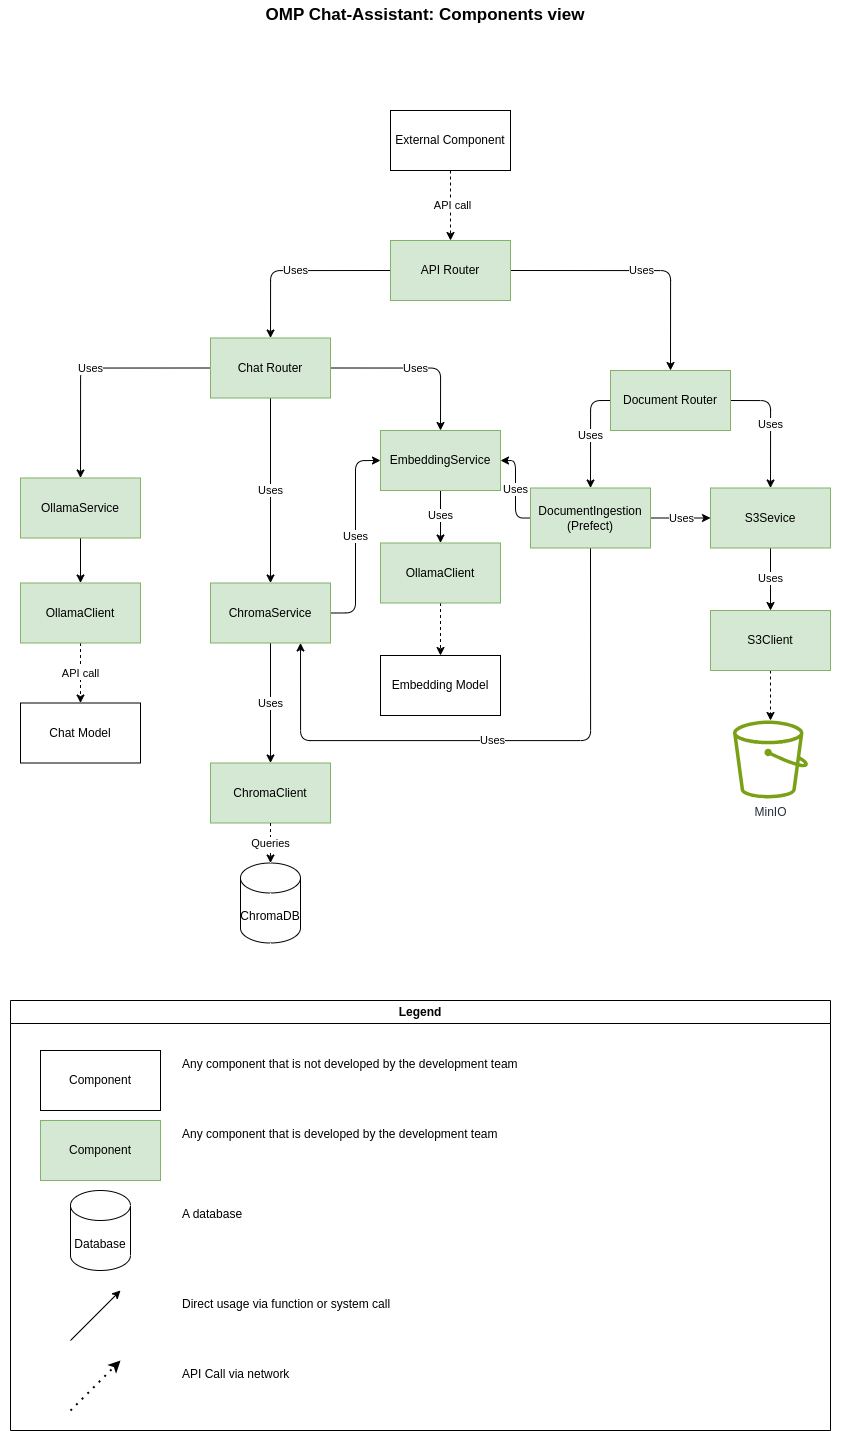

The diagram above was exported from draw.io. Its source (the exported page's mxGraphModel, read from the mxfile embedded in the PNG):
<mxGraphModel dx="989" dy="869" grid="1" gridSize="10" guides="1" tooltips="1" connect="1" arrows="1" fold="1" page="1" pageScale="1" pageWidth="850" pageHeight="1100" background="#ffffff" math="0" shadow="0">
  <root>
    <mxCell id="0" />
    <mxCell id="1" parent="0" />
    <mxCell id="KNZ8NhDfGAsJustiehOf-21" value="OMP Chat-Assistant: Components view" style="text;html=1;align=center;verticalAlign=middle;whiteSpace=wrap;rounded=0;fontSize=17;fontStyle=1" parent="1" vertex="1">
      <mxGeometry width="850" height="30" as="geometry" />
    </mxCell>
    <mxCell id="KNZ8NhDfGAsJustiehOf-22" value="Legend" style="swimlane;whiteSpace=wrap;html=1;" parent="1" vertex="1">
      <mxGeometry x="10" y="1000" width="820" height="430" as="geometry" />
    </mxCell>
    <mxCell id="KNZ8NhDfGAsJustiehOf-23" value="Component" style="rounded=0;whiteSpace=wrap;html=1;" parent="KNZ8NhDfGAsJustiehOf-22" vertex="1">
      <mxGeometry x="30" y="50" width="120" height="60" as="geometry" />
    </mxCell>
    <mxCell id="KNZ8NhDfGAsJustiehOf-24" value="Any component that is not developed by the development team" style="text;html=1;align=left;verticalAlign=top;whiteSpace=wrap;rounded=0;" parent="KNZ8NhDfGAsJustiehOf-22" vertex="1">
      <mxGeometry x="170" y="50" width="620" height="60" as="geometry" />
    </mxCell>
    <mxCell id="KNZ8NhDfGAsJustiehOf-25" value="Component" style="rounded=0;whiteSpace=wrap;html=1;fillColor=#d5e8d4;strokeColor=#82b366;" parent="KNZ8NhDfGAsJustiehOf-22" vertex="1">
      <mxGeometry x="30" y="120" width="120" height="60" as="geometry" />
    </mxCell>
    <mxCell id="KNZ8NhDfGAsJustiehOf-26" value="Any component that is developed by the development team" style="text;html=1;align=left;verticalAlign=top;whiteSpace=wrap;rounded=0;" parent="KNZ8NhDfGAsJustiehOf-22" vertex="1">
      <mxGeometry x="170" y="120" width="620" height="60" as="geometry" />
    </mxCell>
    <mxCell id="KNZ8NhDfGAsJustiehOf-28" value="A database" style="text;html=1;align=left;verticalAlign=top;whiteSpace=wrap;rounded=0;" parent="KNZ8NhDfGAsJustiehOf-22" vertex="1">
      <mxGeometry x="170" y="200" width="620" height="60" as="geometry" />
    </mxCell>
    <mxCell id="KNZ8NhDfGAsJustiehOf-29" value="Database" style="shape=cylinder3;whiteSpace=wrap;html=1;boundedLbl=1;backgroundOutline=1;size=15;" parent="KNZ8NhDfGAsJustiehOf-22" vertex="1">
      <mxGeometry x="60" y="190" width="60" height="80" as="geometry" />
    </mxCell>
    <mxCell id="KNZ8NhDfGAsJustiehOf-31" value="Direct usage via function or system call" style="text;html=1;align=left;verticalAlign=top;whiteSpace=wrap;rounded=0;" parent="KNZ8NhDfGAsJustiehOf-22" vertex="1">
      <mxGeometry x="170" y="290" width="620" height="60" as="geometry" />
    </mxCell>
    <mxCell id="KNZ8NhDfGAsJustiehOf-32" value="" style="endArrow=classic;html=1;rounded=0;" parent="KNZ8NhDfGAsJustiehOf-22" edge="1">
      <mxGeometry width="50" height="50" relative="1" as="geometry">
        <mxPoint x="60" y="340" as="sourcePoint" />
        <mxPoint x="110" y="290" as="targetPoint" />
      </mxGeometry>
    </mxCell>
    <mxCell id="KNZ8NhDfGAsJustiehOf-33" value="" style="endArrow=classic;dashed=1;html=1;dashPattern=1 3;strokeWidth=2;rounded=0;endFill=1;startFill=0;" parent="KNZ8NhDfGAsJustiehOf-22" edge="1">
      <mxGeometry width="50" height="50" relative="1" as="geometry">
        <mxPoint x="60" y="410" as="sourcePoint" />
        <mxPoint x="110" y="360" as="targetPoint" />
      </mxGeometry>
    </mxCell>
    <mxCell id="KNZ8NhDfGAsJustiehOf-34" value="API Call via network" style="text;html=1;align=left;verticalAlign=top;whiteSpace=wrap;rounded=0;" parent="KNZ8NhDfGAsJustiehOf-22" vertex="1">
      <mxGeometry x="170" y="360" width="620" height="60" as="geometry" />
    </mxCell>
    <mxCell id="4" style="edgeStyle=orthogonalEdgeStyle;rounded=0;orthogonalLoop=1;jettySize=auto;html=1;entryX=0.5;entryY=0;entryDx=0;entryDy=0;dashed=1;" edge="1" parent="1" source="6" target="11">
      <mxGeometry relative="1" as="geometry" />
    </mxCell>
    <mxCell id="5" value="API call" style="edgeLabel;html=1;align=center;verticalAlign=middle;resizable=0;points=[];" vertex="1" connectable="0" parent="4">
      <mxGeometry x="-0.018" y="1" relative="1" as="geometry">
        <mxPoint as="offset" />
      </mxGeometry>
    </mxCell>
    <mxCell id="6" value="External Component" style="rounded=0;whiteSpace=wrap;html=1;" vertex="1" parent="1">
      <mxGeometry x="390" y="110" width="120" height="60" as="geometry" />
    </mxCell>
    <mxCell id="49" value="Uses" style="edgeStyle=orthogonalEdgeStyle;html=1;exitX=1;exitY=0.5;exitDx=0;exitDy=0;entryX=0.5;entryY=0;entryDx=0;entryDy=0;" edge="1" parent="1" source="11" target="35">
      <mxGeometry relative="1" as="geometry" />
    </mxCell>
    <mxCell id="50" value="Uses" style="edgeStyle=orthogonalEdgeStyle;html=1;exitX=0;exitY=0.5;exitDx=0;exitDy=0;entryX=0.5;entryY=0;entryDx=0;entryDy=0;" edge="1" parent="1" source="11" target="34">
      <mxGeometry relative="1" as="geometry" />
    </mxCell>
    <mxCell id="11" value="API Router" style="rounded=0;whiteSpace=wrap;html=1;fillColor=#d5e8d4;strokeColor=#82b366;" vertex="1" parent="1">
      <mxGeometry x="390" y="240" width="120" height="60" as="geometry" />
    </mxCell>
    <mxCell id="46" value="Uses" style="edgeStyle=orthogonalEdgeStyle;html=1;exitX=0.5;exitY=1;exitDx=0;exitDy=0;entryX=0.5;entryY=0;entryDx=0;entryDy=0;" edge="1" parent="1" source="34" target="85">
      <mxGeometry relative="1" as="geometry">
        <mxPoint x="200" y="475" as="targetPoint" />
      </mxGeometry>
    </mxCell>
    <mxCell id="48" value="Uses" style="edgeStyle=orthogonalEdgeStyle;html=1;exitX=1;exitY=0.5;exitDx=0;exitDy=0;entryX=0.5;entryY=0;entryDx=0;entryDy=0;" edge="1" parent="1" source="34" target="80">
      <mxGeometry relative="1" as="geometry">
        <mxPoint x="400" y="475" as="targetPoint" />
      </mxGeometry>
    </mxCell>
    <mxCell id="58" value="Uses" style="edgeStyle=orthogonalEdgeStyle;html=1;exitX=0;exitY=0.5;exitDx=0;exitDy=0;entryX=0.5;entryY=0;entryDx=0;entryDy=0;" edge="1" parent="1" source="34" target="75">
      <mxGeometry relative="1" as="geometry">
        <mxPoint x="20.05882352941171" y="475" as="targetPoint" />
      </mxGeometry>
    </mxCell>
    <mxCell id="34" value="Chat Router" style="rounded=0;whiteSpace=wrap;html=1;fillColor=#d5e8d4;strokeColor=#82b366;" vertex="1" parent="1">
      <mxGeometry x="210" y="337.5" width="120" height="60" as="geometry" />
    </mxCell>
    <mxCell id="68" value="Uses" style="edgeStyle=orthogonalEdgeStyle;html=1;exitX=1;exitY=0.5;exitDx=0;exitDy=0;entryX=0.5;entryY=0;entryDx=0;entryDy=0;" edge="1" parent="1" source="35" target="66">
      <mxGeometry relative="1" as="geometry" />
    </mxCell>
    <mxCell id="90" value="Uses" style="edgeStyle=orthogonalEdgeStyle;html=1;exitX=0;exitY=0.5;exitDx=0;exitDy=0;entryX=0.5;entryY=0;entryDx=0;entryDy=0;" edge="1" parent="1" source="35" target="73">
      <mxGeometry relative="1" as="geometry" />
    </mxCell>
    <mxCell id="35" value="Document Router" style="rounded=0;whiteSpace=wrap;html=1;fillColor=#d5e8d4;strokeColor=#82b366;" vertex="1" parent="1">
      <mxGeometry x="610" y="370" width="120" height="60" as="geometry" />
    </mxCell>
    <mxCell id="70" value="Uses" style="edgeStyle=orthogonalEdgeStyle;html=1;exitX=0.5;exitY=1;exitDx=0;exitDy=0;entryX=0.5;entryY=0;entryDx=0;entryDy=0;" edge="1" parent="1" source="66" target="69">
      <mxGeometry relative="1" as="geometry" />
    </mxCell>
    <mxCell id="66" value="S3Sevice" style="rounded=0;whiteSpace=wrap;html=1;fillColor=#d5e8d4;strokeColor=#82b366;" vertex="1" parent="1">
      <mxGeometry x="710" y="487.5" width="120" height="60" as="geometry" />
    </mxCell>
    <mxCell id="72" style="edgeStyle=orthogonalEdgeStyle;html=1;exitX=0.5;exitY=1;exitDx=0;exitDy=0;dashed=1;" edge="1" parent="1" source="69" target="71">
      <mxGeometry relative="1" as="geometry" />
    </mxCell>
    <mxCell id="69" value="S3Client" style="rounded=0;whiteSpace=wrap;html=1;fillColor=#d5e8d4;strokeColor=#82b366;" vertex="1" parent="1">
      <mxGeometry x="710" y="610" width="120" height="60" as="geometry" />
    </mxCell>
    <mxCell id="71" value="MinIO" style="sketch=0;outlineConnect=0;fontColor=#232F3E;gradientColor=none;fillColor=#7AA116;strokeColor=none;dashed=0;verticalLabelPosition=bottom;verticalAlign=top;align=center;html=1;fontSize=12;fontStyle=0;aspect=fixed;pointerEvents=1;shape=mxgraph.aws4.bucket;" vertex="1" parent="1">
      <mxGeometry x="732.5" y="720" width="75" height="78" as="geometry" />
    </mxCell>
    <mxCell id="91" value="Uses" style="edgeStyle=orthogonalEdgeStyle;html=1;exitX=0;exitY=0.5;exitDx=0;exitDy=0;entryX=1;entryY=0.5;entryDx=0;entryDy=0;" edge="1" parent="1" source="73" target="80">
      <mxGeometry relative="1" as="geometry" />
    </mxCell>
    <mxCell id="92" value="Uses" style="edgeStyle=orthogonalEdgeStyle;html=1;exitX=1;exitY=0.5;exitDx=0;exitDy=0;entryX=0;entryY=0.5;entryDx=0;entryDy=0;" edge="1" parent="1" source="73" target="66">
      <mxGeometry relative="1" as="geometry" />
    </mxCell>
    <mxCell id="93" value="Uses" style="edgeStyle=orthogonalEdgeStyle;html=1;exitX=0.5;exitY=1;exitDx=0;exitDy=0;entryX=0.75;entryY=1;entryDx=0;entryDy=0;" edge="1" parent="1" source="73" target="85">
      <mxGeometry relative="1" as="geometry">
        <mxPoint x="330" y="670" as="targetPoint" />
        <Array as="points">
          <mxPoint x="590" y="740" />
          <mxPoint x="300" y="740" />
        </Array>
      </mxGeometry>
    </mxCell>
    <mxCell id="73" value="DocumentIngestion (Prefect)" style="rounded=0;whiteSpace=wrap;html=1;fillColor=#d5e8d4;strokeColor=#82b366;" vertex="1" parent="1">
      <mxGeometry x="530" y="487.5" width="120" height="60" as="geometry" />
    </mxCell>
    <mxCell id="74" style="edgeStyle=orthogonalEdgeStyle;html=1;exitX=0.5;exitY=1;exitDx=0;exitDy=0;entryX=0.5;entryY=0;entryDx=0;entryDy=0;" edge="1" parent="1" source="75" target="77">
      <mxGeometry relative="1" as="geometry" />
    </mxCell>
    <mxCell id="75" value="OllamaService" style="rounded=0;whiteSpace=wrap;html=1;fillColor=#d5e8d4;strokeColor=#82b366;" vertex="1" parent="1">
      <mxGeometry x="20" y="477.5" width="120" height="60" as="geometry" />
    </mxCell>
    <mxCell id="76" value="API call" style="edgeStyle=orthogonalEdgeStyle;html=1;exitX=0.5;exitY=1;exitDx=0;exitDy=0;entryX=0.5;entryY=0;entryDx=0;entryDy=0;dashed=1;" edge="1" parent="1" source="77" target="78">
      <mxGeometry relative="1" as="geometry" />
    </mxCell>
    <mxCell id="77" value="OllamaClient" style="rounded=0;whiteSpace=wrap;html=1;fillColor=#d5e8d4;strokeColor=#82b366;" vertex="1" parent="1">
      <mxGeometry x="20" y="582.5" width="120" height="60" as="geometry" />
    </mxCell>
    <mxCell id="78" value="Chat Model" style="rounded=0;whiteSpace=wrap;html=1;" vertex="1" parent="1">
      <mxGeometry x="20" y="702.5" width="120" height="60" as="geometry" />
    </mxCell>
    <mxCell id="79" value="Uses" style="edgeStyle=orthogonalEdgeStyle;html=1;exitX=0.5;exitY=1;exitDx=0;exitDy=0;" edge="1" parent="1" source="80" target="82">
      <mxGeometry relative="1" as="geometry" />
    </mxCell>
    <mxCell id="80" value="EmbeddingService" style="rounded=0;whiteSpace=wrap;html=1;fillColor=#d5e8d4;strokeColor=#82b366;" vertex="1" parent="1">
      <mxGeometry x="380" y="430" width="120" height="60" as="geometry" />
    </mxCell>
    <mxCell id="81" style="edgeStyle=orthogonalEdgeStyle;html=1;exitX=0.5;exitY=1;exitDx=0;exitDy=0;entryX=0.5;entryY=0;entryDx=0;entryDy=0;dashed=1;" edge="1" parent="1" source="82" target="83">
      <mxGeometry relative="1" as="geometry" />
    </mxCell>
    <mxCell id="82" value="OllamaClient" style="rounded=0;whiteSpace=wrap;html=1;fillColor=#d5e8d4;strokeColor=#82b366;" vertex="1" parent="1">
      <mxGeometry x="380" y="542.5" width="120" height="60" as="geometry" />
    </mxCell>
    <mxCell id="83" value="Embedding Model" style="rounded=0;whiteSpace=wrap;html=1;" vertex="1" parent="1">
      <mxGeometry x="380" y="655" width="120" height="60" as="geometry" />
    </mxCell>
    <mxCell id="84" value="Uses" style="edgeStyle=orthogonalEdgeStyle;html=1;exitX=0.5;exitY=1;exitDx=0;exitDy=0;entryX=0.5;entryY=0;entryDx=0;entryDy=0;" edge="1" parent="1" source="85" target="86">
      <mxGeometry relative="1" as="geometry" />
    </mxCell>
    <mxCell id="89" value="Uses" style="edgeStyle=orthogonalEdgeStyle;html=1;exitX=1;exitY=0.5;exitDx=0;exitDy=0;entryX=0;entryY=0.5;entryDx=0;entryDy=0;" edge="1" parent="1" source="85" target="80">
      <mxGeometry relative="1" as="geometry" />
    </mxCell>
    <mxCell id="85" value="ChromaService" style="rounded=0;whiteSpace=wrap;html=1;fillColor=#d5e8d4;strokeColor=#82b366;" vertex="1" parent="1">
      <mxGeometry x="210" y="582.5" width="120" height="60" as="geometry" />
    </mxCell>
    <mxCell id="86" value="ChromaClient" style="rounded=0;whiteSpace=wrap;html=1;fillColor=#d5e8d4;strokeColor=#82b366;" vertex="1" parent="1">
      <mxGeometry x="210" y="762.5" width="120" height="60" as="geometry" />
    </mxCell>
    <mxCell id="87" value="Queries" style="edgeStyle=orthogonalEdgeStyle;html=1;exitX=0.5;exitY=1;exitDx=0;exitDy=0;entryX=0.5;entryY=0;entryDx=0;entryDy=0;entryPerimeter=0;dashed=1;" edge="1" parent="1" source="86" target="88">
      <mxGeometry relative="1" as="geometry" />
    </mxCell>
    <mxCell id="88" value="ChromaDB" style="shape=cylinder3;whiteSpace=wrap;html=1;boundedLbl=1;backgroundOutline=1;size=15;" vertex="1" parent="1">
      <mxGeometry x="240" y="862.5" width="60" height="80" as="geometry" />
    </mxCell>
  </root>
</mxGraphModel>